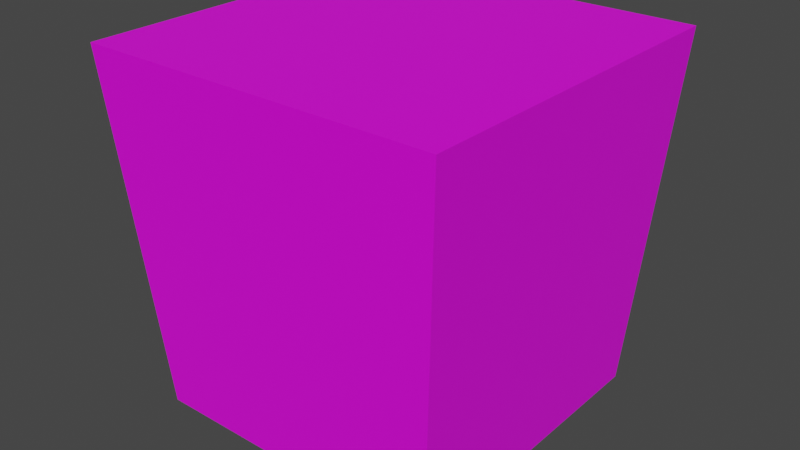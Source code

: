 # Source: Candle02.blend  (saved by Blender 4.2.66; exported with 4.5.12 LTS)
import bpy
from mathutils import Matrix  # noqa: F401  (used for matrix-valued properties, if any)

bpy.ops.wm.read_factory_settings(use_empty=True)
scene = bpy.context.scene
scene.name = 'Scene'

# ---- collections
col_collection = bpy.data.collections.new('Collection'); scene.collection.children.link(col_collection)

# ---- images (referenced by path relative to the original .blend; pixels are not part of the script)
import os
ASSET_DIR = os.environ.get("B2B_ASSET_DIR", "")  # directory of the original .blend (textures are referenced by path, not embedded)
HERE = os.path.dirname(os.path.abspath(__file__))  # packed textures are extracted next to this script under _unpacked/

def load_image(name, relpath, width, height, colorspace="sRGB"):
    """Load a texture the original file referenced (path relative to the .blend, or extracted next to this script)."""
    p = next((c for c in (os.path.join(HERE, relpath), os.path.join(ASSET_DIR, relpath)) if relpath and os.path.exists(c)), "")
    if p:
        img = bpy.data.images.load(p, check_existing=True)
        img.name = name
    else:  # same state as the original file: an image datablock whose file is absent (Cycles renders it pink)
        img = bpy.data.images.new(name, width, height)
        img.source = "FILE"
        img.filepath = "//" + (relpath or name)
    img.colorspace_settings.name = colorspace
    return img
img_candle02_a_png = load_image('Candle02_a.png', 'Candle02_a.png', 1024, 1024, 'sRGB')

# ---- materials (node trees are filled in below, after node groups)
mat_material = bpy.data.materials.new('Material')
mat_material.alpha_threshold = 0.0
mat_material.use_transparent_shadow = False
mat_material.roughness = 0.5
mat_material.line_color = (0.0, 0.0, 0.0, 1.0)

# ---- material node trees
mat_material.use_nodes = True; mat_material.node_tree.nodes.clear()
_N = mat_material.node_tree.nodes; _L = mat_material.node_tree.links
n0 = _N.new('ShaderNodeOutputMaterial'); n0.name = 'Material Output'; n0.location = (300, 300)
n1 = _N.new('ShaderNodeBsdfPrincipled'); n1.name = 'Principled BSDF'; n1.location = (10, 300)
n1.distribution = 'GGX'
n1.subsurface_method = 'RANDOM_WALK_SKIN'
n1.inputs[3].default_value = 1.45
n1.inputs[27].default_value = (0.0, 0.0, 0.0, 1.0)
n1.inputs[28].default_value = 1.0
n2 = _N.new('ShaderNodeTexImage'); n2.name = 'Image Texture'; n2.location = (-280, 280)
n2.image = img_candle02_a_png
n2.interpolation = 'Closest'
_L.new(n1.outputs[0], n0.inputs[0])
_L.new(n2.outputs[0], n1.inputs[0])
n0.is_active_output = True

# ---- world
world_world = bpy.data.worlds.new('World'); scene.world = world_world
world_world.use_nodes = True; world_world.node_tree.nodes.clear()
_N = world_world.node_tree.nodes; _L = world_world.node_tree.links
n0 = _N.new('ShaderNodeOutputWorld'); n0.name = 'World Output'; n0.location = (300, 300)
n1 = _N.new('ShaderNodeBackground'); n1.name = 'Background'; n1.location = (10, 300)
n1.inputs[0].default_value = (0.05088, 0.05088, 0.05088, 1.0)
_L.new(n1.outputs[0], n0.inputs[0])
n0.is_active_output = True
world_world.color = (0.05088, 0.05088, 0.05088)
world_world.use_sun_shadow = False
world_world.sun_shadow_jitter_overblur = 0.0

# ---- meshes
me_cube = bpy.data.meshes.new('Cube')
me_cube.from_pydata([(0.0625, 0.0625, 0.125), (0.05312, 0.05312, 0.0), (0.0625, -0.0625, 0.125), (0.05312, -0.05312, 0.0), (-0.0625, 0.0625, 0.125), (-0.05312, 0.05312, 0.0), (-0.0625, -0.0625, 0.125), (-0.05312, -0.05312, 0.0)], [], [(0, 4, 6, 2), (3, 2, 6, 7), (7, 6, 4, 5), (5, 1, 3, 7), (1, 0, 2, 3), (5, 4, 0, 1)])
_uv = me_cube.uv_layers.new(name='UVMap')
_uv.uv.foreach_set('vector', [0.4667, 1.0, 0.4667, 0.5156, 1.0, 0.5156, 1.0, 1.0, 0.4667, 0.5, 0.4667, 1.0, 0.0, 1.0, 0.0, 0.5, 0.4667, 0.5, 0.4667, 1.0, 0.0, 1.0, 0.0, 0.5, 0.4667, 0.5156, 0.4667, 0.0, 1.0, 0.0, 1.0, 0.5156, 0.4667, 0.5, 0.4667, 1.0, 0.0, 1.0, 0.0, 0.5, 0.0, 0.5, 0.0, 1.0, 0.4667, 1.0, 0.4667, 0.5])
me_cube.materials.append(mat_material)
me_cube.use_mirror_vertex_groups = False
me_cube.update()

# ---- objects
ob_candle02 = bpy.data.objects.new('Candle02', me_cube)

# ---- transforms, parenting, visibility, modifiers, constraints
ob_candle02.location = (0.0, 0.0, 0.0)
ob_candle02.lock_rotations_4d = False
ob_candle02.empty_display_type = 'ARROWS'
ob_candle02.lineart.crease_threshold = 0.0

# ---- collection membership
col_collection.objects.link(ob_candle02)

# ---- scene / render settings (as saved in the file)
scene.frame_start = 1; scene.frame_end = 250; scene.frame_set(1)
scene.render.engine = 'BLENDER_EEVEE_NEXT'
scene.cycles.sampling_pattern = 'TABULATED_SOBOL'
scene.view_settings.view_transform = 'Filmic'
bpy.context.view_layer.update()

# ---- added for rendering (the .blend has no active camera and no usable light): camera, sun
cam_auto = bpy.data.cameras.new('AutoCamera')
cam_auto.lens = 50.0
cam_auto.sensor_width = 36.0
cam_auto.clip_end = 1000.0
ob_auto_camera = bpy.data.objects.new('AutoCamera', cam_auto)
scene.collection.objects.link(ob_auto_camera)
ob_auto_camera.location = (0.200317, -0.24038, 0.222754)
ob_auto_camera.rotation_euler = (1.09748, -7.21219e-08, 0.694738)
scene.camera = ob_auto_camera
light_auto_sun = bpy.data.lights.new('AutoSun', 'SUN')
light_auto_sun.energy = 3.0
light_auto_sun.angle = 0.0523599
ob_auto_sun = bpy.data.objects.new('AutoSun', light_auto_sun)
scene.collection.objects.link(ob_auto_sun)
ob_auto_sun.rotation_euler = (0.872665, 0.174533, 0.523599)
bpy.context.view_layer.update()
